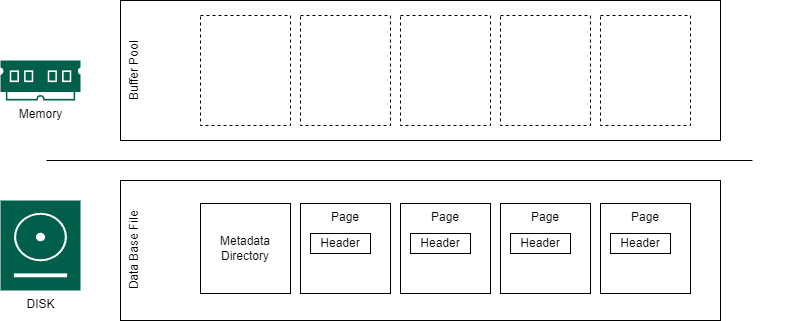

The diagram above was exported from draw.io. Its source (the exported page's mxGraphModel, read from the mxfile embedded in the PNG):
<mxGraphModel dx="2062" dy="1154" grid="1" gridSize="10" guides="1" tooltips="1" connect="1" arrows="1" fold="1" page="1" pageScale="1" pageWidth="850" pageHeight="1100" math="0" shadow="0">
  <root>
    <mxCell id="0" />
    <mxCell id="1" parent="0" />
    <mxCell id="3wEtR3d4avHv4iTlvY-o-1" value="Data Base File" style="rounded=0;whiteSpace=wrap;html=1;horizontal=0;verticalAlign=top;" vertex="1" parent="1">
      <mxGeometry x="134" y="620" width="600" height="140" as="geometry" />
    </mxCell>
    <mxCell id="3wEtR3d4avHv4iTlvY-o-2" value="Metadata Directory" style="whiteSpace=wrap;html=1;aspect=fixed;verticalAlign=middle;" vertex="1" parent="1">
      <mxGeometry x="214" y="643" width="90" height="90" as="geometry" />
    </mxCell>
    <mxCell id="3wEtR3d4avHv4iTlvY-o-10" value="" style="group" vertex="1" connectable="0" parent="1">
      <mxGeometry x="314" y="643" width="90" height="90" as="geometry" />
    </mxCell>
    <mxCell id="3wEtR3d4avHv4iTlvY-o-3" value="Page" style="whiteSpace=wrap;html=1;aspect=fixed;verticalAlign=top;align=center;flipH=1;" vertex="1" parent="3wEtR3d4avHv4iTlvY-o-10">
      <mxGeometry width="90" height="90" as="geometry" />
    </mxCell>
    <mxCell id="3wEtR3d4avHv4iTlvY-o-4" value="Header" style="rounded=0;whiteSpace=wrap;html=1;align=center;flipH=1;" vertex="1" parent="3wEtR3d4avHv4iTlvY-o-10">
      <mxGeometry x="10" y="30" width="60" height="20" as="geometry" />
    </mxCell>
    <mxCell id="3wEtR3d4avHv4iTlvY-o-11" value="" style="group" vertex="1" connectable="0" parent="1">
      <mxGeometry x="414" y="643" width="90" height="90" as="geometry" />
    </mxCell>
    <mxCell id="3wEtR3d4avHv4iTlvY-o-12" value="Page" style="whiteSpace=wrap;html=1;aspect=fixed;verticalAlign=top;align=center;flipH=1;" vertex="1" parent="3wEtR3d4avHv4iTlvY-o-11">
      <mxGeometry width="90" height="90" as="geometry" />
    </mxCell>
    <mxCell id="3wEtR3d4avHv4iTlvY-o-13" value="Header" style="rounded=0;whiteSpace=wrap;html=1;align=center;flipH=1;" vertex="1" parent="3wEtR3d4avHv4iTlvY-o-11">
      <mxGeometry x="10" y="30" width="60" height="20" as="geometry" />
    </mxCell>
    <mxCell id="3wEtR3d4avHv4iTlvY-o-15" value="" style="group" vertex="1" connectable="0" parent="1">
      <mxGeometry x="514" y="643" width="90" height="90" as="geometry" />
    </mxCell>
    <mxCell id="3wEtR3d4avHv4iTlvY-o-16" value="Page" style="whiteSpace=wrap;html=1;aspect=fixed;verticalAlign=top;align=center;flipH=1;" vertex="1" parent="3wEtR3d4avHv4iTlvY-o-15">
      <mxGeometry width="90" height="90" as="geometry" />
    </mxCell>
    <mxCell id="3wEtR3d4avHv4iTlvY-o-17" value="Header" style="rounded=0;whiteSpace=wrap;html=1;align=center;flipH=1;" vertex="1" parent="3wEtR3d4avHv4iTlvY-o-15">
      <mxGeometry x="10" y="30" width="60" height="20" as="geometry" />
    </mxCell>
    <mxCell id="3wEtR3d4avHv4iTlvY-o-22" value="" style="group" vertex="1" connectable="0" parent="1">
      <mxGeometry x="504" y="630" width="300" height="110" as="geometry" />
    </mxCell>
    <mxCell id="3wEtR3d4avHv4iTlvY-o-23" value="Page" style="whiteSpace=wrap;html=1;aspect=fixed;verticalAlign=top;align=center;flipH=1;" vertex="1" parent="3wEtR3d4avHv4iTlvY-o-22">
      <mxGeometry x="110" y="13" width="90" height="90" as="geometry" />
    </mxCell>
    <mxCell id="3wEtR3d4avHv4iTlvY-o-24" value="Header" style="rounded=0;whiteSpace=wrap;html=1;align=center;flipH=1;" vertex="1" parent="3wEtR3d4avHv4iTlvY-o-22">
      <mxGeometry x="120" y="43" width="60" height="20" as="geometry" />
    </mxCell>
    <mxCell id="3wEtR3d4avHv4iTlvY-o-26" value="" style="endArrow=none;html=1;rounded=0;" edge="1" parent="1">
      <mxGeometry width="50" height="50" relative="1" as="geometry">
        <mxPoint x="60" y="600" as="sourcePoint" />
        <mxPoint x="766" y="600" as="targetPoint" />
      </mxGeometry>
    </mxCell>
    <mxCell id="3wEtR3d4avHv4iTlvY-o-27" value="Memory" style="sketch=0;pointerEvents=1;shadow=0;dashed=0;html=1;strokeColor=none;fillColor=#005F4B;labelPosition=center;verticalLabelPosition=bottom;verticalAlign=top;align=center;outlineConnect=0;shape=mxgraph.veeam2.ram;" vertex="1" parent="1">
      <mxGeometry x="14" y="500" width="80" height="40" as="geometry" />
    </mxCell>
    <mxCell id="3wEtR3d4avHv4iTlvY-o-28" value="DISK" style="sketch=0;pointerEvents=1;shadow=0;dashed=0;html=1;strokeColor=none;fillColor=#005F4B;labelPosition=center;verticalLabelPosition=bottom;verticalAlign=top;align=center;outlineConnect=0;shape=mxgraph.veeam2.hdd;" vertex="1" parent="1">
      <mxGeometry x="14" y="640" width="80" height="90" as="geometry" />
    </mxCell>
    <mxCell id="3wEtR3d4avHv4iTlvY-o-29" value="Buffer Pool" style="rounded=0;whiteSpace=wrap;html=1;horizontal=0;verticalAlign=top;" vertex="1" parent="1">
      <mxGeometry x="134" y="440" width="600" height="140" as="geometry" />
    </mxCell>
    <mxCell id="3wEtR3d4avHv4iTlvY-o-44" value="" style="rounded=0;whiteSpace=wrap;html=1;dashed=1;" vertex="1" parent="1">
      <mxGeometry x="214" y="455" width="90" height="110" as="geometry" />
    </mxCell>
    <mxCell id="3wEtR3d4avHv4iTlvY-o-45" value="" style="rounded=0;whiteSpace=wrap;html=1;dashed=1;" vertex="1" parent="1">
      <mxGeometry x="314" y="455" width="90" height="110" as="geometry" />
    </mxCell>
    <mxCell id="3wEtR3d4avHv4iTlvY-o-46" value="" style="rounded=0;whiteSpace=wrap;html=1;dashed=1;" vertex="1" parent="1">
      <mxGeometry x="414" y="455" width="90" height="110" as="geometry" />
    </mxCell>
    <mxCell id="3wEtR3d4avHv4iTlvY-o-47" value="" style="rounded=0;whiteSpace=wrap;html=1;dashed=1;" vertex="1" parent="1">
      <mxGeometry x="514" y="455" width="90" height="110" as="geometry" />
    </mxCell>
    <mxCell id="3wEtR3d4avHv4iTlvY-o-48" value="" style="rounded=0;whiteSpace=wrap;html=1;dashed=1;" vertex="1" parent="1">
      <mxGeometry x="614" y="455" width="90" height="110" as="geometry" />
    </mxCell>
  </root>
</mxGraphModel>